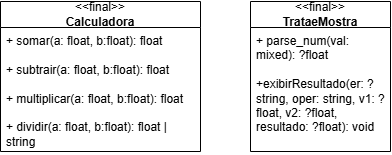

The diagram above was exported from draw.io. Its source (the exported page's mxGraphModel, read from the mxfile embedded in the PNG):
<mxGraphModel dx="873" dy="434" grid="1" gridSize="10" guides="1" tooltips="1" connect="1" arrows="1" fold="1" page="1" pageScale="1" pageWidth="827" pageHeight="1169" math="0" shadow="0">
  <root>
    <mxCell id="0" />
    <mxCell id="1" parent="0" />
    <mxCell id="nK32Wo1GyOVsW_BDgy2T-1" parent="1" style="swimlane;fontStyle=0;childLayout=stackLayout;horizontal=1;startSize=26;fillColor=none;horizontalStack=0;resizeParent=1;resizeParentMax=0;resizeLast=0;collapsible=1;marginBottom=0;whiteSpace=wrap;html=1;" value="&amp;lt;&amp;lt;final&amp;gt;&amp;gt;&lt;br&gt;&lt;b&gt;Calculadora&lt;/b&gt;" vertex="1">
      <mxGeometry height="150" width="200" x="240" y="120" as="geometry" />
    </mxCell>
    <mxCell id="nK32Wo1GyOVsW_BDgy2T-2" parent="nK32Wo1GyOVsW_BDgy2T-1" style="text;strokeColor=none;fillColor=none;align=left;verticalAlign=top;spacingLeft=4;spacingRight=4;overflow=hidden;rotatable=0;points=[[0,0.5],[1,0.5]];portConstraint=eastwest;whiteSpace=wrap;html=1;" value="+ somar(a: float, b:float): float&lt;br&gt;&lt;br&gt;&lt;div&gt;+ subtrair(a: float, b:float): float&lt;/div&gt;&lt;div&gt;&lt;br&gt;&lt;/div&gt;&lt;div&gt;+ multiplicar(a: float, b:float): float&lt;/div&gt;&lt;div&gt;&lt;br&gt;&lt;/div&gt;&lt;div&gt;+ dividir(a: float, b:float): float | string&lt;/div&gt;" vertex="1">
      <mxGeometry height="124" width="200" y="26" as="geometry" />
    </mxCell>
    <mxCell id="nK32Wo1GyOVsW_BDgy2T-5" parent="1" style="swimlane;fontStyle=0;childLayout=stackLayout;horizontal=1;startSize=26;fillColor=none;horizontalStack=0;resizeParent=1;resizeParentMax=0;resizeLast=0;collapsible=1;marginBottom=0;whiteSpace=wrap;html=1;" value="&amp;lt;&amp;lt;final&amp;gt;&amp;gt;&lt;br&gt;&lt;b&gt;TrataeMostra&lt;/b&gt;" vertex="1">
      <mxGeometry height="150" width="140" x="490" y="120" as="geometry" />
    </mxCell>
    <mxCell id="nK32Wo1GyOVsW_BDgy2T-6" parent="nK32Wo1GyOVsW_BDgy2T-5" style="text;strokeColor=none;fillColor=none;align=left;verticalAlign=top;spacingLeft=4;spacingRight=4;overflow=hidden;rotatable=0;points=[[0,0.5],[1,0.5]];portConstraint=eastwest;whiteSpace=wrap;html=1;" value="+ parse_num(val: mixed): ?float&lt;br&gt;&lt;br&gt;+exibirResultado(er: ?string, oper: string, v1: ?float, v2: ?float, resultado: ?float): void" vertex="1">
      <mxGeometry height="124" width="140" y="26" as="geometry" />
    </mxCell>
  </root>
</mxGraphModel>